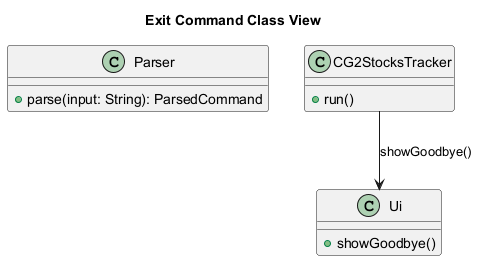

The diagram above was rendered by PlantUML. Its source (embedded in the PNG):
@startuml
title Exit Command Class View

class Parser {
  + parse(input: String): ParsedCommand
}

class CG2StocksTracker {
  + run()
}

class Ui {
  + showGoodbye()
}

CG2StocksTracker --> Ui : showGoodbye()
@enduml